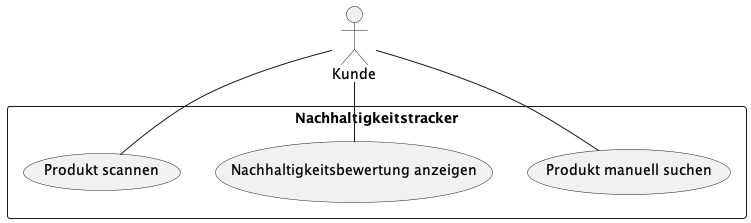

The diagram above was rendered by PlantUML. Its source (embedded in the PNG):
@startuml
actor Kunde

rectangle "Nachhaltigkeitstracker" {
  usecase "Produkt scannen" as UC1
  usecase "Nachhaltigkeitsbewertung anzeigen" as UC2
  usecase "Produkt manuell suchen" as UC3
}

Kunde -- UC1
Kunde -- UC2
Kunde -- UC3

@enduml